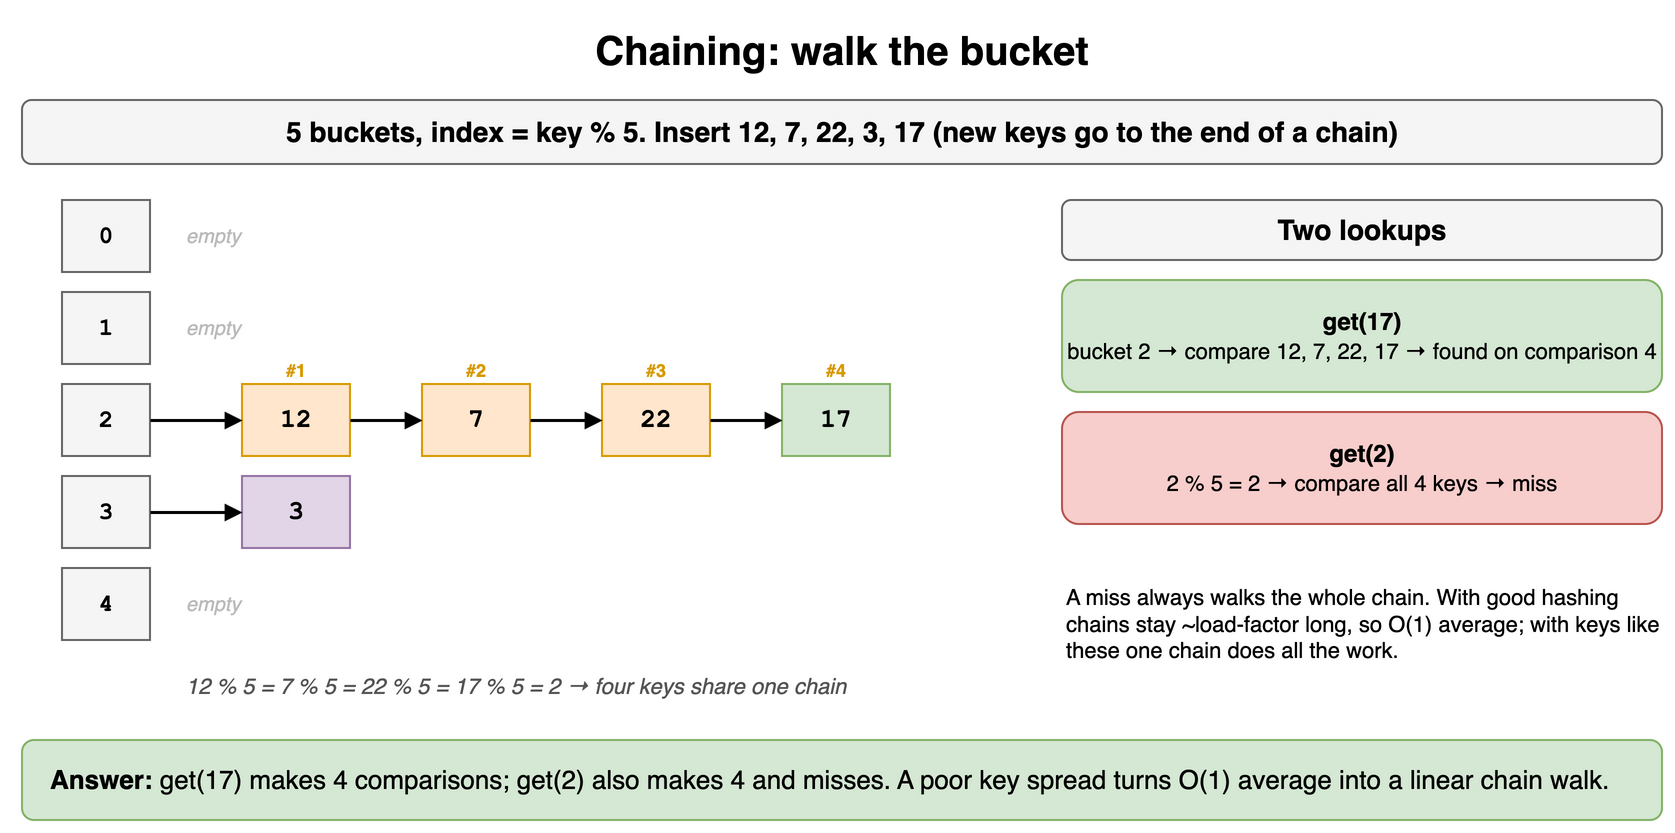

The diagram above was exported from draw.io. Its source (the exported page's mxGraphModel, read from the mxfile embedded in the PNG):
<mxGraphModel dx="900" dy="430" grid="1" gridSize="10" guides="1" tooltips="1" connect="1" arrows="1" fold="1" page="1" pageScale="1" pageWidth="900" pageHeight="430" math="0" shadow="0">
  <root>
    <mxCell id="0" />
    <mxCell id="1" parent="0" />
    <mxCell id="h9c1" value="Chaining: walk the bucket" style="text;html=1;align=center;verticalAlign=middle;whiteSpace=wrap;fontSize=20;fontStyle=1;" vertex="1" parent="1">
      <mxGeometry x="40" y="10" width="820" height="30" as="geometry" />
    </mxCell>
    <mxCell id="h9c2" value="5 buckets, index = key % 5. Insert 12, 7, 22, 3, 17 (new keys go to the end of a chain)" style="rounded=1;whiteSpace=wrap;html=1;fillColor=#f5f5f5;strokeColor=#666666;fontStyle=1;fontSize=14;" vertex="1" parent="1">
      <mxGeometry x="40" y="50" width="820" height="32" as="geometry" />
    </mxCell>
    <mxCell id="h9c3" value="0" style="rounded=0;whiteSpace=wrap;html=1;fillColor=#f5f5f5;strokeColor=#666666;fontStyle=1;fontFamily=Courier New;" vertex="1" parent="1">
      <mxGeometry x="60" y="100" width="44" height="36" as="geometry" />
    </mxCell>
    <mxCell id="h9c4" value="empty" style="text;html=1;align=center;verticalAlign=middle;whiteSpace=wrap;fontSize=10;fontStyle=2;fontColor=#bbbbbb;align=left;" vertex="1" parent="1">
      <mxGeometry x="120" y="100" width="60" height="36" as="geometry" />
    </mxCell>
    <mxCell id="h9c5" value="1" style="rounded=0;whiteSpace=wrap;html=1;fillColor=#f5f5f5;strokeColor=#666666;fontStyle=1;fontFamily=Courier New;" vertex="1" parent="1">
      <mxGeometry x="60" y="146" width="44" height="36" as="geometry" />
    </mxCell>
    <mxCell id="h9c6" value="empty" style="text;html=1;align=center;verticalAlign=middle;whiteSpace=wrap;fontSize=10;fontStyle=2;fontColor=#bbbbbb;align=left;" vertex="1" parent="1">
      <mxGeometry x="120" y="146" width="60" height="36" as="geometry" />
    </mxCell>
    <mxCell id="h9c7" value="2" style="rounded=0;whiteSpace=wrap;html=1;fillColor=#f5f5f5;strokeColor=#666666;fontStyle=1;fontFamily=Courier New;" vertex="1" parent="1">
      <mxGeometry x="60" y="192" width="44" height="36" as="geometry" />
    </mxCell>
    <mxCell id="h9c8" value="12" style="rounded=0;whiteSpace=wrap;html=1;fontStyle=1;fontSize=14;fillColor=#ffe6cc;strokeColor=#d79b00;fontFamily=Courier New;fontSize=13;" vertex="1" parent="1">
      <mxGeometry x="150" y="192" width="54" height="36" as="geometry" />
    </mxCell>
    <mxCell id="h9c9" value="#1" style="text;html=1;align=center;verticalAlign=middle;whiteSpace=wrap;fontSize=9;fontColor=#d79b00;fontStyle=1;" vertex="1" parent="1">
      <mxGeometry x="150" y="179" width="54" height="12" as="geometry" />
    </mxCell>
    <mxCell id="h9c10" value="" style="endArrow=block;html=1;strokeWidth=1.5;endSize=5;" edge="1" parent="1" source="h9c7" target="h9c8">
      <mxGeometry relative="1" as="geometry" />
    </mxCell>
    <mxCell id="h9c11" value="7" style="rounded=0;whiteSpace=wrap;html=1;fontStyle=1;fontSize=14;fillColor=#ffe6cc;strokeColor=#d79b00;fontFamily=Courier New;fontSize=13;" vertex="1" parent="1">
      <mxGeometry x="240" y="192" width="54" height="36" as="geometry" />
    </mxCell>
    <mxCell id="h9c12" value="#2" style="text;html=1;align=center;verticalAlign=middle;whiteSpace=wrap;fontSize=9;fontColor=#d79b00;fontStyle=1;" vertex="1" parent="1">
      <mxGeometry x="240" y="179" width="54" height="12" as="geometry" />
    </mxCell>
    <mxCell id="h9c13" value="" style="endArrow=block;html=1;strokeWidth=1.5;endSize=5;" edge="1" parent="1" source="h9c8" target="h9c11">
      <mxGeometry relative="1" as="geometry" />
    </mxCell>
    <mxCell id="h9c14" value="22" style="rounded=0;whiteSpace=wrap;html=1;fontStyle=1;fontSize=14;fillColor=#ffe6cc;strokeColor=#d79b00;fontFamily=Courier New;fontSize=13;" vertex="1" parent="1">
      <mxGeometry x="330" y="192" width="54" height="36" as="geometry" />
    </mxCell>
    <mxCell id="h9c15" value="#3" style="text;html=1;align=center;verticalAlign=middle;whiteSpace=wrap;fontSize=9;fontColor=#d79b00;fontStyle=1;" vertex="1" parent="1">
      <mxGeometry x="330" y="179" width="54" height="12" as="geometry" />
    </mxCell>
    <mxCell id="h9c16" value="" style="endArrow=block;html=1;strokeWidth=1.5;endSize=5;" edge="1" parent="1" source="h9c11" target="h9c14">
      <mxGeometry relative="1" as="geometry" />
    </mxCell>
    <mxCell id="h9c17" value="17" style="rounded=0;whiteSpace=wrap;html=1;fontStyle=1;fontSize=14;fillColor=#d5e8d4;strokeColor=#82b366;fontFamily=Courier New;fontSize=13;" vertex="1" parent="1">
      <mxGeometry x="420" y="192" width="54" height="36" as="geometry" />
    </mxCell>
    <mxCell id="h9c18" value="#4" style="text;html=1;align=center;verticalAlign=middle;whiteSpace=wrap;fontSize=9;fontColor=#d79b00;fontStyle=1;" vertex="1" parent="1">
      <mxGeometry x="420" y="179" width="54" height="12" as="geometry" />
    </mxCell>
    <mxCell id="h9c19" value="" style="endArrow=block;html=1;strokeWidth=1.5;endSize=5;" edge="1" parent="1" source="h9c14" target="h9c17">
      <mxGeometry relative="1" as="geometry" />
    </mxCell>
    <mxCell id="h9c20" value="3" style="rounded=0;whiteSpace=wrap;html=1;fillColor=#f5f5f5;strokeColor=#666666;fontStyle=1;fontFamily=Courier New;" vertex="1" parent="1">
      <mxGeometry x="60" y="238" width="44" height="36" as="geometry" />
    </mxCell>
    <mxCell id="h9c21" value="3" style="rounded=0;whiteSpace=wrap;html=1;fontStyle=1;fontSize=14;fillColor=#e1d5e7;strokeColor=#9673a6;fontFamily=Courier New;fontSize=13;" vertex="1" parent="1">
      <mxGeometry x="150" y="238" width="54" height="36" as="geometry" />
    </mxCell>
    <mxCell id="h9c22" value="" style="endArrow=block;html=1;strokeWidth=1.5;endSize=5;" edge="1" parent="1" source="h9c20" target="h9c21">
      <mxGeometry relative="1" as="geometry" />
    </mxCell>
    <mxCell id="h9c23" value="4" style="rounded=0;whiteSpace=wrap;html=1;fillColor=#f5f5f5;strokeColor=#666666;fontStyle=1;fontFamily=Courier New;" vertex="1" parent="1">
      <mxGeometry x="60" y="284" width="44" height="36" as="geometry" />
    </mxCell>
    <mxCell id="h9c24" value="empty" style="text;html=1;align=center;verticalAlign=middle;whiteSpace=wrap;fontSize=10;fontStyle=2;fontColor=#bbbbbb;align=left;" vertex="1" parent="1">
      <mxGeometry x="120" y="284" width="60" height="36" as="geometry" />
    </mxCell>
    <mxCell id="h9c25" value="12 % 5 = 7 % 5 = 22 % 5 = 17 % 5 = 2 → four keys share one chain" style="text;html=1;align=center;verticalAlign=middle;whiteSpace=wrap;fontSize=11;fontStyle=2;fontColor=#555555;align=left;" vertex="1" parent="1">
      <mxGeometry x="120" y="334" width="500" height="18" as="geometry" />
    </mxCell>
    <mxCell id="h9c26" value="Two lookups" style="rounded=1;whiteSpace=wrap;html=1;fillColor=#f5f5f5;strokeColor=#666666;fontStyle=1;fontSize=14;" vertex="1" parent="1">
      <mxGeometry x="560" y="100" width="300" height="30" as="geometry" />
    </mxCell>
    <mxCell id="h9c27" value="&lt;b&gt;get(17)&lt;/b&gt;&lt;br&gt;&lt;span style='font-size:11px'&gt;bucket 2 → compare 12, 7, 22, 17 → found on comparison 4&lt;/span&gt;" style="rounded=1;whiteSpace=wrap;html=1;fillColor=#d5e8d4;strokeColor=#82b366;" vertex="1" parent="1">
      <mxGeometry x="560" y="140" width="300" height="56" as="geometry" />
    </mxCell>
    <mxCell id="h9c28" value="&lt;b&gt;get(2)&lt;/b&gt;&lt;br&gt;&lt;span style='font-size:11px'&gt;2 % 5 = 2 → compare all 4 keys → miss&lt;/span&gt;" style="rounded=1;whiteSpace=wrap;html=1;fillColor=#f8cecc;strokeColor=#b85450;" vertex="1" parent="1">
      <mxGeometry x="560" y="206" width="300" height="56" as="geometry" />
    </mxCell>
    <mxCell id="h9c29" value="A miss always walks the whole chain. With good hashing chains stay ~load-factor long, so O(1) average; with keys like these one chain does all the work." style="text;html=1;align=center;verticalAlign=middle;whiteSpace=wrap;fontSize=11;align=left;" vertex="1" parent="1">
      <mxGeometry x="560" y="272" width="300" height="80" as="geometry" />
    </mxCell>
    <mxCell id="h9c30" value="&lt;b&gt;Answer:&lt;/b&gt; get(17) makes 4 comparisons; get(2) also makes 4 and misses. A poor key spread turns O(1) average into a linear chain walk." style="rounded=1;whiteSpace=wrap;html=1;fillColor=#d5e8d4;strokeColor=#82b366;fontSize=13;align=left;spacingLeft=12;" vertex="1" parent="1">
      <mxGeometry x="40" y="370" width="820" height="40" as="geometry" />
    </mxCell>
  </root>
</mxGraphModel>